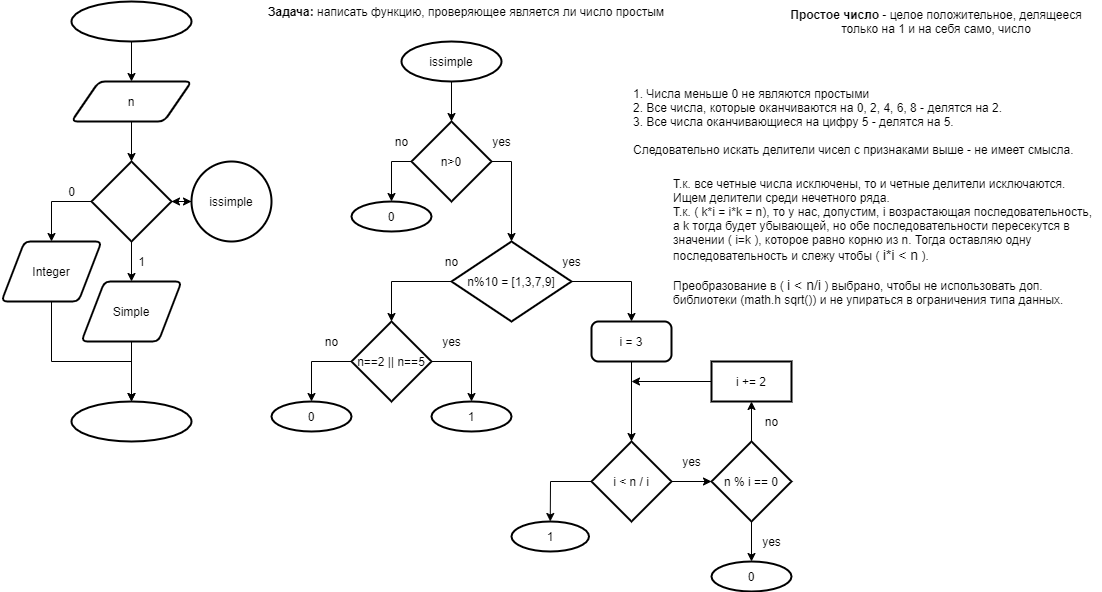

The diagram above was exported from draw.io. Its source (the exported page's mxGraphModel, read from the mxfile embedded in the PNG):
<mxGraphModel dx="2021" dy="1155" grid="1" gridSize="10" guides="1" tooltips="1" connect="1" arrows="1" fold="1" page="1" pageScale="1" pageWidth="1169" pageHeight="827" background="#ffffff" math="0" shadow="0">
  <root>
    <mxCell id="0" />
    <mxCell id="qwIiKLwgW2_BssxQwgp1-22" value="Слой без названия" parent="0" />
    <mxCell id="1" parent="0" />
    <mxCell id="YJCztjIVhLOtle1cmi1t-4" style="edgeStyle=orthogonalEdgeStyle;rounded=0;orthogonalLoop=1;jettySize=auto;html=1;exitX=0.5;exitY=1;exitDx=0;exitDy=0;exitPerimeter=0;entryX=0.5;entryY=0;entryDx=0;entryDy=0;fontSize=12;" parent="1" source="YJCztjIVhLOtle1cmi1t-1" target="YJCztjIVhLOtle1cmi1t-3" edge="1">
      <mxGeometry relative="1" as="geometry" />
    </mxCell>
    <mxCell id="YJCztjIVhLOtle1cmi1t-1" value="" style="strokeWidth=2;html=1;shape=mxgraph.flowchart.start_1;whiteSpace=wrap;fontSize=12;" parent="1" vertex="1">
      <mxGeometry x="80" y="40" width="120" height="40" as="geometry" />
    </mxCell>
    <mxCell id="YJCztjIVhLOtle1cmi1t-2" value="" style="strokeWidth=2;html=1;shape=mxgraph.flowchart.start_1;whiteSpace=wrap;fontSize=12;" parent="1" vertex="1">
      <mxGeometry x="80" y="440" width="120" height="40" as="geometry" />
    </mxCell>
    <mxCell id="wQc8XX1mjPsRnMUkRekW-36" style="edgeStyle=orthogonalEdgeStyle;rounded=0;orthogonalLoop=1;jettySize=auto;html=1;entryX=0.5;entryY=0;entryDx=0;entryDy=0;entryPerimeter=0;fontSize=12;" parent="1" source="YJCztjIVhLOtle1cmi1t-3" target="wQc8XX1mjPsRnMUkRekW-35" edge="1">
      <mxGeometry relative="1" as="geometry" />
    </mxCell>
    <mxCell id="YJCztjIVhLOtle1cmi1t-3" value="n" style="shape=parallelogram;html=1;strokeWidth=2;perimeter=parallelogramPerimeter;whiteSpace=wrap;rounded=1;arcSize=12;size=0.23;fontSize=12;" parent="1" vertex="1">
      <mxGeometry x="80" y="120" width="120" height="40" as="geometry" />
    </mxCell>
    <mxCell id="wQc8XX1mjPsRnMUkRekW-8" value="no" style="edgeStyle=orthogonalEdgeStyle;rounded=0;orthogonalLoop=1;jettySize=auto;html=1;entryX=0.5;entryY=0;entryDx=0;entryDy=0;entryPerimeter=0;fontSize=12;" parent="1" source="wQc8XX1mjPsRnMUkRekW-1" target="wQc8XX1mjPsRnMUkRekW-28" edge="1">
      <mxGeometry x="-0.6667" y="-20" relative="1" as="geometry">
        <mxPoint x="310" y="360" as="targetPoint" />
        <Array as="points">
          <mxPoint x="400" y="200" />
        </Array>
        <mxPoint as="offset" />
      </mxGeometry>
    </mxCell>
    <mxCell id="wQc8XX1mjPsRnMUkRekW-9" value="yes" style="edgeStyle=orthogonalEdgeStyle;rounded=0;orthogonalLoop=1;jettySize=auto;html=1;entryX=0.5;entryY=0;entryDx=0;entryDy=0;entryPerimeter=0;fontSize=12;" parent="1" source="wQc8XX1mjPsRnMUkRekW-1" target="wQc8XX1mjPsRnMUkRekW-10" edge="1">
      <mxGeometry x="-0.8" y="20" relative="1" as="geometry">
        <mxPoint x="500" y="260" as="targetPoint" />
        <Array as="points">
          <mxPoint x="520" y="200" />
        </Array>
        <mxPoint as="offset" />
      </mxGeometry>
    </mxCell>
    <mxCell id="wQc8XX1mjPsRnMUkRekW-1" value="n&amp;gt;0" style="rhombus;whiteSpace=wrap;html=1;spacing=2;strokeWidth=2;fontSize=12;" parent="1" vertex="1">
      <mxGeometry x="420" y="160" width="80" height="80" as="geometry" />
    </mxCell>
    <mxCell id="wQc8XX1mjPsRnMUkRekW-12" value="no" style="edgeStyle=orthogonalEdgeStyle;rounded=0;orthogonalLoop=1;jettySize=auto;html=1;entryX=0.5;entryY=0;entryDx=0;entryDy=0;entryPerimeter=0;exitX=0;exitY=0.5;exitDx=0;exitDy=0;exitPerimeter=0;fontSize=12;" parent="1" source="wQc8XX1mjPsRnMUkRekW-10" target="wQc8XX1mjPsRnMUkRekW-11" edge="1">
      <mxGeometry x="-1" y="-20" relative="1" as="geometry">
        <Array as="points">
          <mxPoint x="400" y="320" />
        </Array>
        <mxPoint as="offset" />
      </mxGeometry>
    </mxCell>
    <mxCell id="wQc8XX1mjPsRnMUkRekW-15" value="yes" style="edgeStyle=orthogonalEdgeStyle;rounded=0;orthogonalLoop=1;jettySize=auto;html=1;entryX=0.5;entryY=0;entryDx=0;entryDy=0;fontSize=12;" parent="1" source="wQc8XX1mjPsRnMUkRekW-10" target="qwIiKLwgW2_BssxQwgp1-1" edge="1">
      <mxGeometry x="-1" y="20" relative="1" as="geometry">
        <mxPoint x="680" y="380" as="targetPoint" />
        <Array as="points">
          <mxPoint x="640" y="320" />
        </Array>
        <mxPoint as="offset" />
      </mxGeometry>
    </mxCell>
    <mxCell id="wQc8XX1mjPsRnMUkRekW-10" value="n%10 = [1,3,7,9]" style="strokeWidth=2;html=1;shape=mxgraph.flowchart.decision;whiteSpace=wrap;fontSize=12;" parent="1" vertex="1">
      <mxGeometry x="460" y="280" width="120" height="80" as="geometry" />
    </mxCell>
    <mxCell id="wQc8XX1mjPsRnMUkRekW-13" value="no" style="edgeStyle=orthogonalEdgeStyle;rounded=0;orthogonalLoop=1;jettySize=auto;html=1;entryX=0.5;entryY=0;entryDx=0;entryDy=0;entryPerimeter=0;exitX=0;exitY=0.5;exitDx=0;exitDy=0;exitPerimeter=0;fontSize=12;" parent="1" source="wQc8XX1mjPsRnMUkRekW-11" target="wQc8XX1mjPsRnMUkRekW-33" edge="1">
      <mxGeometry x="-0.5002" y="-20" relative="1" as="geometry">
        <mxPoint x="320" y="490" as="targetPoint" />
        <Array as="points">
          <mxPoint x="320" y="400" />
        </Array>
        <mxPoint as="offset" />
      </mxGeometry>
    </mxCell>
    <mxCell id="wQc8XX1mjPsRnMUkRekW-14" value="yes" style="edgeStyle=orthogonalEdgeStyle;rounded=0;orthogonalLoop=1;jettySize=auto;html=1;fontSize=12;" parent="1" source="wQc8XX1mjPsRnMUkRekW-11" target="wQc8XX1mjPsRnMUkRekW-47" edge="1">
      <mxGeometry x="-0.4998" y="20" relative="1" as="geometry">
        <mxPoint x="480" y="480" as="targetPoint" />
        <Array as="points">
          <mxPoint x="480" y="400" />
          <mxPoint x="480" y="470" />
        </Array>
        <mxPoint as="offset" />
      </mxGeometry>
    </mxCell>
    <mxCell id="wQc8XX1mjPsRnMUkRekW-11" value="n==2 || n==5" style="strokeWidth=2;html=1;shape=mxgraph.flowchart.decision;whiteSpace=wrap;fontSize=12;" parent="1" vertex="1">
      <mxGeometry x="360" y="360" width="80" height="80" as="geometry" />
    </mxCell>
    <mxCell id="wQc8XX1mjPsRnMUkRekW-41" style="edgeStyle=orthogonalEdgeStyle;rounded=0;orthogonalLoop=1;jettySize=auto;html=1;entryX=1;entryY=0.5;entryDx=0;entryDy=0;entryPerimeter=0;fontSize=12;" parent="1" source="wQc8XX1mjPsRnMUkRekW-21" target="wQc8XX1mjPsRnMUkRekW-35" edge="1">
      <mxGeometry relative="1" as="geometry" />
    </mxCell>
    <mxCell id="wQc8XX1mjPsRnMUkRekW-21" value="issimple" style="strokeWidth=2;html=1;shape=mxgraph.flowchart.start_2;whiteSpace=wrap;fontSize=12;" parent="1" vertex="1">
      <mxGeometry x="200" y="200" width="80" height="80" as="geometry" />
    </mxCell>
    <mxCell id="wQc8XX1mjPsRnMUkRekW-24" value="&lt;b style=&quot;font-size: 12px;&quot;&gt;Задача:&lt;/b&gt; написать функцию, проверяющее является ли число простым" style="text;html=1;strokeColor=none;fillColor=none;align=center;verticalAlign=middle;whiteSpace=wrap;rounded=0;fontSize=12;" parent="1" vertex="1">
      <mxGeometry x="240" y="40" width="470" height="20" as="geometry" />
    </mxCell>
    <mxCell id="wQc8XX1mjPsRnMUkRekW-28" value="0" style="strokeWidth=2;html=1;shape=mxgraph.flowchart.start_1;whiteSpace=wrap;fontSize=12;" parent="1" vertex="1">
      <mxGeometry x="360" y="240" width="80" height="30" as="geometry" />
    </mxCell>
    <mxCell id="wQc8XX1mjPsRnMUkRekW-30" style="edgeStyle=orthogonalEdgeStyle;rounded=0;orthogonalLoop=1;jettySize=auto;html=1;fontSize=12;" parent="1" source="wQc8XX1mjPsRnMUkRekW-29" target="wQc8XX1mjPsRnMUkRekW-1" edge="1">
      <mxGeometry relative="1" as="geometry" />
    </mxCell>
    <mxCell id="wQc8XX1mjPsRnMUkRekW-29" value="issimple" style="strokeWidth=2;html=1;shape=mxgraph.flowchart.start_1;whiteSpace=wrap;fontSize=12;" parent="1" vertex="1">
      <mxGeometry x="410" y="80" width="100" height="40" as="geometry" />
    </mxCell>
    <mxCell id="wQc8XX1mjPsRnMUkRekW-33" value="0" style="strokeWidth=2;html=1;shape=mxgraph.flowchart.start_1;whiteSpace=wrap;fontSize=12;" parent="1" vertex="1">
      <mxGeometry x="280" y="440" width="80" height="30" as="geometry" />
    </mxCell>
    <mxCell id="wQc8XX1mjPsRnMUkRekW-40" style="edgeStyle=orthogonalEdgeStyle;rounded=0;orthogonalLoop=1;jettySize=auto;html=1;entryX=0;entryY=0.5;entryDx=0;entryDy=0;entryPerimeter=0;fontSize=12;" parent="1" source="wQc8XX1mjPsRnMUkRekW-35" target="wQc8XX1mjPsRnMUkRekW-21" edge="1">
      <mxGeometry relative="1" as="geometry" />
    </mxCell>
    <mxCell id="wQc8XX1mjPsRnMUkRekW-42" value="0" style="edgeStyle=orthogonalEdgeStyle;rounded=0;orthogonalLoop=1;jettySize=auto;html=1;fontSize=12;" parent="1" source="wQc8XX1mjPsRnMUkRekW-35" target="wQc8XX1mjPsRnMUkRekW-37" edge="1">
      <mxGeometry x="-0.4998" y="-10" relative="1" as="geometry">
        <Array as="points">
          <mxPoint x="60" y="240" />
        </Array>
        <mxPoint as="offset" />
      </mxGeometry>
    </mxCell>
    <mxCell id="wQc8XX1mjPsRnMUkRekW-43" value="1" style="edgeStyle=orthogonalEdgeStyle;rounded=0;orthogonalLoop=1;jettySize=auto;html=1;entryX=0.5;entryY=0;entryDx=0;entryDy=0;fontSize=12;" parent="1" source="wQc8XX1mjPsRnMUkRekW-35" target="wQc8XX1mjPsRnMUkRekW-38" edge="1">
      <mxGeometry y="10" relative="1" as="geometry">
        <mxPoint as="offset" />
      </mxGeometry>
    </mxCell>
    <mxCell id="wQc8XX1mjPsRnMUkRekW-35" value="" style="strokeWidth=2;html=1;shape=mxgraph.flowchart.decision;whiteSpace=wrap;fontSize=12;" parent="1" vertex="1">
      <mxGeometry x="100" y="200" width="80" height="80" as="geometry" />
    </mxCell>
    <mxCell id="wQc8XX1mjPsRnMUkRekW-49" style="edgeStyle=orthogonalEdgeStyle;rounded=0;orthogonalLoop=1;jettySize=auto;html=1;entryX=0.5;entryY=0;entryDx=0;entryDy=0;entryPerimeter=0;fontSize=12;" parent="1" source="wQc8XX1mjPsRnMUkRekW-37" target="YJCztjIVhLOtle1cmi1t-2" edge="1">
      <mxGeometry relative="1" as="geometry">
        <Array as="points">
          <mxPoint x="60" y="400" />
          <mxPoint x="140" y="400" />
        </Array>
      </mxGeometry>
    </mxCell>
    <mxCell id="wQc8XX1mjPsRnMUkRekW-37" value="Integer" style="shape=parallelogram;html=1;strokeWidth=2;perimeter=parallelogramPerimeter;whiteSpace=wrap;rounded=1;arcSize=12;size=0.23;fontSize=12;" parent="1" vertex="1">
      <mxGeometry x="10" y="280" width="100" height="60" as="geometry" />
    </mxCell>
    <mxCell id="wQc8XX1mjPsRnMUkRekW-46" style="edgeStyle=orthogonalEdgeStyle;rounded=0;orthogonalLoop=1;jettySize=auto;html=1;entryX=0.5;entryY=0;entryDx=0;entryDy=0;entryPerimeter=0;fontSize=12;" parent="1" source="wQc8XX1mjPsRnMUkRekW-38" target="YJCztjIVhLOtle1cmi1t-2" edge="1">
      <mxGeometry relative="1" as="geometry" />
    </mxCell>
    <mxCell id="wQc8XX1mjPsRnMUkRekW-38" value="Simple" style="shape=parallelogram;html=1;strokeWidth=2;perimeter=parallelogramPerimeter;whiteSpace=wrap;rounded=1;arcSize=12;size=0.23;fontSize=12;" parent="1" vertex="1">
      <mxGeometry x="90" y="320" width="100" height="60" as="geometry" />
    </mxCell>
    <mxCell id="wQc8XX1mjPsRnMUkRekW-47" value="1" style="strokeWidth=2;html=1;shape=mxgraph.flowchart.start_1;whiteSpace=wrap;fontSize=12;" parent="1" vertex="1">
      <mxGeometry x="440" y="440" width="80" height="30" as="geometry" />
    </mxCell>
    <mxCell id="wQc8XX1mjPsRnMUkRekW-48" value="&lt;b style=&quot;font-size: 12px;&quot;&gt;Простое число&lt;/b&gt; - целое положительное, делящееся только на 1 и на себя само, число" style="text;html=1;strokeColor=none;fillColor=none;align=center;verticalAlign=middle;whiteSpace=wrap;rounded=0;fontSize=12;" parent="1" vertex="1">
      <mxGeometry x="790" y="40" width="310" height="40" as="geometry" />
    </mxCell>
    <mxCell id="qwIiKLwgW2_BssxQwgp1-6" value="yes" style="edgeStyle=orthogonalEdgeStyle;rounded=0;orthogonalLoop=1;jettySize=auto;html=1;fontSize=12;" edge="1" parent="1" source="wQc8XX1mjPsRnMUkRekW-50" target="qwIiKLwgW2_BssxQwgp1-5">
      <mxGeometry y="20" relative="1" as="geometry">
        <mxPoint as="offset" />
      </mxGeometry>
    </mxCell>
    <mxCell id="qwIiKLwgW2_BssxQwgp1-11" value="" style="edgeStyle=orthogonalEdgeStyle;rounded=0;orthogonalLoop=1;jettySize=auto;html=1;fontSize=12;" edge="1" parent="1" source="wQc8XX1mjPsRnMUkRekW-50" target="qwIiKLwgW2_BssxQwgp1-10">
      <mxGeometry relative="1" as="geometry">
        <Array as="points">
          <mxPoint x="559" y="520" />
        </Array>
      </mxGeometry>
    </mxCell>
    <mxCell id="wQc8XX1mjPsRnMUkRekW-50" value="&lt;font style=&quot;font-size: 12px;&quot;&gt;i&amp;nbsp;&amp;lt; n / i&lt;/font&gt;" style="strokeWidth=2;html=1;shape=mxgraph.flowchart.decision;whiteSpace=wrap;fontSize=12;" parent="1" vertex="1">
      <mxGeometry x="600" y="480" width="80" height="80" as="geometry" />
    </mxCell>
    <mxCell id="qwIiKLwgW2_BssxQwgp1-3" value="" style="edgeStyle=orthogonalEdgeStyle;rounded=0;orthogonalLoop=1;jettySize=auto;html=1;entryX=0.5;entryY=0;entryDx=0;entryDy=0;entryPerimeter=0;fontSize=12;" edge="1" parent="1" source="qwIiKLwgW2_BssxQwgp1-1" target="wQc8XX1mjPsRnMUkRekW-50">
      <mxGeometry relative="1" as="geometry">
        <mxPoint x="640" y="500" as="targetPoint" />
      </mxGeometry>
    </mxCell>
    <mxCell id="qwIiKLwgW2_BssxQwgp1-1" value="i = 3" style="rounded=1;whiteSpace=wrap;html=1;absoluteArcSize=1;arcSize=14;strokeWidth=2;fontSize=12;" vertex="1" parent="1">
      <mxGeometry x="600" y="360" width="80" height="40" as="geometry" />
    </mxCell>
    <mxCell id="qwIiKLwgW2_BssxQwgp1-9" value="yes" style="edgeStyle=orthogonalEdgeStyle;rounded=0;orthogonalLoop=1;jettySize=auto;html=1;fontSize=12;" edge="1" parent="1" source="qwIiKLwgW2_BssxQwgp1-5" target="qwIiKLwgW2_BssxQwgp1-8">
      <mxGeometry y="20" relative="1" as="geometry">
        <mxPoint as="offset" />
      </mxGeometry>
    </mxCell>
    <mxCell id="qwIiKLwgW2_BssxQwgp1-13" value="no" style="edgeStyle=orthogonalEdgeStyle;rounded=0;orthogonalLoop=1;jettySize=auto;html=1;fontSize=12;" edge="1" parent="1" source="qwIiKLwgW2_BssxQwgp1-5" target="qwIiKLwgW2_BssxQwgp1-12">
      <mxGeometry y="-20" relative="1" as="geometry">
        <mxPoint as="offset" />
      </mxGeometry>
    </mxCell>
    <mxCell id="qwIiKLwgW2_BssxQwgp1-5" value="n % i == 0" style="strokeWidth=2;html=1;shape=mxgraph.flowchart.decision;whiteSpace=wrap;fontSize=12;" vertex="1" parent="1">
      <mxGeometry x="720" y="480" width="80" height="80" as="geometry" />
    </mxCell>
    <mxCell id="qwIiKLwgW2_BssxQwgp1-8" value="0" style="ellipse;whiteSpace=wrap;html=1;fontSize=12;strokeWidth=2;" vertex="1" parent="1">
      <mxGeometry x="720" y="600" width="80" height="30" as="geometry" />
    </mxCell>
    <mxCell id="qwIiKLwgW2_BssxQwgp1-10" value="1" style="ellipse;whiteSpace=wrap;html=1;fontSize=12;strokeWidth=2;" vertex="1" parent="1">
      <mxGeometry x="520" y="560" width="77.5" height="30" as="geometry" />
    </mxCell>
    <mxCell id="qwIiKLwgW2_BssxQwgp1-14" style="edgeStyle=orthogonalEdgeStyle;rounded=0;orthogonalLoop=1;jettySize=auto;html=1;fontSize=12;" edge="1" parent="1" source="qwIiKLwgW2_BssxQwgp1-12">
      <mxGeometry relative="1" as="geometry">
        <mxPoint x="640" y="420" as="targetPoint" />
      </mxGeometry>
    </mxCell>
    <mxCell id="qwIiKLwgW2_BssxQwgp1-12" value="i += 2" style="whiteSpace=wrap;html=1;fontSize=12;strokeWidth=2;" vertex="1" parent="1">
      <mxGeometry x="720" y="400" width="80" height="40" as="geometry" />
    </mxCell>
    <mxCell id="qwIiKLwgW2_BssxQwgp1-15" value="1. Числа меньше 0 не являются простыми&lt;br style=&quot;font-size: 12px;&quot;&gt;2. Все числа, которые оканчиваются на 0, 2, 4, 6, 8 - делятся на 2.&lt;br style=&quot;font-size: 12px;&quot;&gt;3. Все числа оканчивающиеся на цифру 5 - делятся на 5.&lt;br style=&quot;font-size: 12px;&quot;&gt;&lt;br style=&quot;font-size: 12px;&quot;&gt;Следовательно искать делители чисел с признаками выше - не имеет смысла." style="text;html=1;strokeColor=none;fillColor=none;align=left;verticalAlign=middle;whiteSpace=wrap;rounded=0;fontSize=12;" vertex="1" parent="1">
      <mxGeometry x="640" y="120" width="460" height="80" as="geometry" />
    </mxCell>
    <mxCell id="qwIiKLwgW2_BssxQwgp1-16" value="Т.к. все четные числа исключены, то и четные делители исключаются.&amp;nbsp;&lt;br style=&quot;font-size: 12px&quot;&gt;Ищем делители среди нечетного ряда.&lt;br&gt;Т.к. ( k*i = i*k = n), то у нас, допустим, i возрастающая последовательность, а k тогда будет убывающей, но обе последовательности пересекутся в значении ( i=k ), которое равно корню из n. Тогда оставляю одну последовательность и слежу чтобы ( &lt;font style=&quot;font-size: 14px&quot;&gt;i*i &amp;lt; n&lt;/font&gt; ).&lt;br&gt;&lt;br&gt;Преобразование в ( &lt;font style=&quot;font-size: 14px&quot;&gt;i &amp;lt; n/i&lt;/font&gt; ) выбрано, чтобы не использовать доп. библиотеки (math.h sqrt()) и не упираться в ограничения типа данных." style="text;html=1;strokeColor=none;fillColor=none;align=left;verticalAlign=middle;whiteSpace=wrap;rounded=0;fontSize=12;" vertex="1" parent="1">
      <mxGeometry x="680" y="200" width="430" height="160" as="geometry" />
    </mxCell>
  </root>
</mxGraphModel>